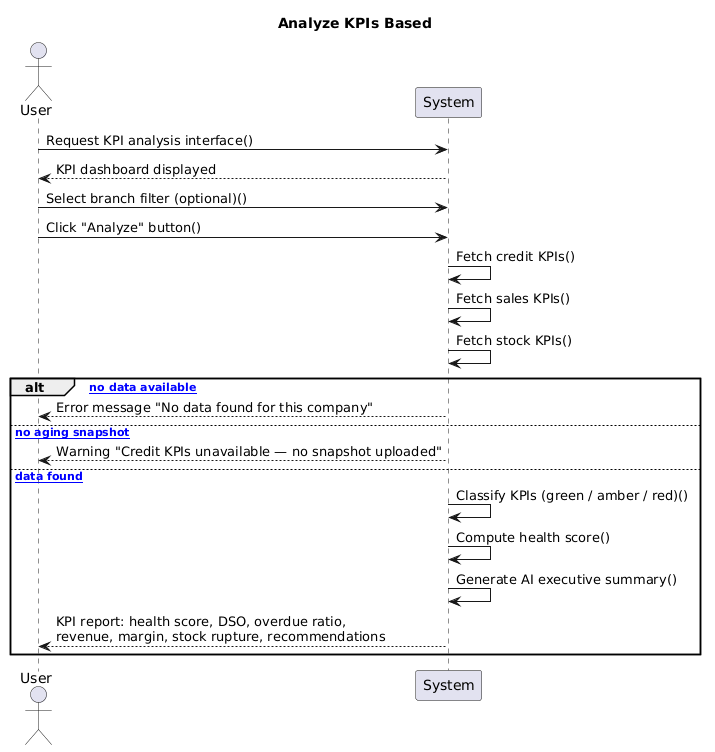

The diagram above was rendered by PlantUML. Its source (embedded in the PNG):
@startuml
title Analyze KPIs Based 

actor "User" as user
participant "System" as system

user -> system : Request KPI analysis interface()
system --> user : KPI dashboard displayed

user -> system : Select branch filter (optional)()
user -> system : Click "Analyze" button()
system -> system : Fetch credit KPIs()
system -> system : Fetch sales KPIs()
system -> system : Fetch stock KPIs()

alt [= no data available]
  system --> user : Error message "No data found for this company"
else [= no aging snapshot]
  system --> user : Warning "Credit KPIs unavailable — no snapshot uploaded"
else [= data found]
  system -> system : Classify KPIs (green / amber / red)()
  system -> system : Compute health score()
  system -> system : Generate AI executive summary()
  system --> user : KPI report: health score, DSO, overdue ratio,\nrevenue, margin, stock rupture, recommendations
end
@enduml